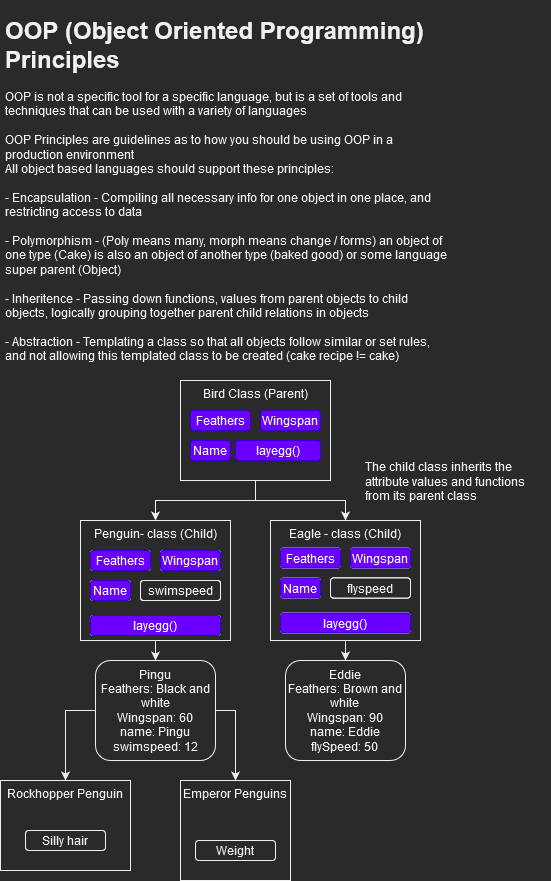

The diagram above was exported from draw.io. Its source (the exported page's mxGraphModel, read from the mxfile embedded in the PNG):
<mxGraphModel dx="677" dy="358" grid="1" gridSize="10" guides="1" tooltips="1" connect="1" arrows="1" fold="1" page="1" pageScale="1" pageWidth="827" pageHeight="1169" math="0" shadow="0">
  <root>
    <mxCell id="0" />
    <mxCell id="1" parent="0" />
    <mxCell id="wQYdZjvmHCIEYvZexPHP-1" value="&lt;h1&gt;OOP (Object Oriented Programming) Principles&lt;br&gt;&lt;/h1&gt;&lt;div&gt;OOP is not a specific tool for a specific language, but is a set of tools and techniques that can be used with a variety of languages&lt;/div&gt;&lt;div&gt;&lt;br&gt;&lt;/div&gt;&lt;div&gt;OOP Principles are guidelines as to how you should be using OOP in a production environment&lt;br&gt;All object based languages should support these principles: &lt;br&gt;&lt;br&gt;&lt;/div&gt;&lt;div&gt;- Encapsulation - Compiling all necessary info for one object in one place, and restricting access to data&lt;br&gt;&lt;br&gt;&lt;/div&gt;&lt;div&gt;- Polymorphism - (Poly means many, morph means change / forms) an object of one type (Cake) is also an object of another type (baked good) or some language super parent (Object)&lt;br&gt;&lt;br&gt;&lt;/div&gt;&lt;div&gt;- Inheritence - Passing down functions, values from parent objects to child objects, logically grouping together parent child relations in objects&lt;br&gt;&lt;br&gt;&lt;/div&gt;&lt;div&gt;- Abstraction - Templating a class so that all objects follow similar or set rules, and not allowing this templated class to be created (cake recipe != cake) &lt;br&gt;&lt;/div&gt;" style="text;html=1;strokeColor=none;fillColor=none;spacing=5;spacingTop=-20;whiteSpace=wrap;overflow=hidden;rounded=0;" vertex="1" parent="1">
      <mxGeometry x="10" y="10" width="450" height="360" as="geometry" />
    </mxCell>
    <mxCell id="wQYdZjvmHCIEYvZexPHP-36" style="edgeStyle=orthogonalEdgeStyle;rounded=0;orthogonalLoop=1;jettySize=auto;html=1;" edge="1" parent="1" source="wQYdZjvmHCIEYvZexPHP-2" target="wQYdZjvmHCIEYvZexPHP-8">
      <mxGeometry relative="1" as="geometry" />
    </mxCell>
    <mxCell id="wQYdZjvmHCIEYvZexPHP-51" style="edgeStyle=orthogonalEdgeStyle;rounded=0;orthogonalLoop=1;jettySize=auto;html=1;" edge="1" parent="1" source="wQYdZjvmHCIEYvZexPHP-2" target="wQYdZjvmHCIEYvZexPHP-47">
      <mxGeometry relative="1" as="geometry" />
    </mxCell>
    <mxCell id="wQYdZjvmHCIEYvZexPHP-52" style="edgeStyle=orthogonalEdgeStyle;rounded=0;orthogonalLoop=1;jettySize=auto;html=1;entryX=0.5;entryY=0;entryDx=0;entryDy=0;" edge="1" parent="1" source="wQYdZjvmHCIEYvZexPHP-2" target="wQYdZjvmHCIEYvZexPHP-49">
      <mxGeometry relative="1" as="geometry" />
    </mxCell>
    <mxCell id="wQYdZjvmHCIEYvZexPHP-2" value="Penguin- class (Child)" style="rounded=0;whiteSpace=wrap;html=1;verticalAlign=top;" vertex="1" parent="1">
      <mxGeometry x="90" y="520" width="150" height="120" as="geometry" />
    </mxCell>
    <mxCell id="wQYdZjvmHCIEYvZexPHP-3" value="Feathers" style="rounded=1;whiteSpace=wrap;html=1;" vertex="1" parent="1">
      <mxGeometry x="100" y="550" width="60" height="20" as="geometry" />
    </mxCell>
    <mxCell id="wQYdZjvmHCIEYvZexPHP-4" value="Name" style="rounded=1;whiteSpace=wrap;html=1;" vertex="1" parent="1">
      <mxGeometry x="100" y="580" width="40" height="20" as="geometry" />
    </mxCell>
    <mxCell id="wQYdZjvmHCIEYvZexPHP-5" value="Wingspan" style="rounded=1;whiteSpace=wrap;html=1;" vertex="1" parent="1">
      <mxGeometry x="170" y="550" width="60" height="20" as="geometry" />
    </mxCell>
    <mxCell id="wQYdZjvmHCIEYvZexPHP-6" value="layegg()" style="rounded=1;whiteSpace=wrap;html=1;" vertex="1" parent="1">
      <mxGeometry x="100" y="615" width="130" height="20" as="geometry" />
    </mxCell>
    <mxCell id="wQYdZjvmHCIEYvZexPHP-7" value="swimspeed" style="rounded=1;whiteSpace=wrap;html=1;" vertex="1" parent="1">
      <mxGeometry x="150" y="580" width="80" height="20" as="geometry" />
    </mxCell>
    <mxCell id="wQYdZjvmHCIEYvZexPHP-8" value="&lt;div&gt;Pingu&lt;/div&gt;&lt;div&gt;Feathers: Black and white&lt;/div&gt;&lt;div&gt;Wingspan: 60&lt;/div&gt;&lt;div&gt;name: Pingu&lt;/div&gt;&lt;div&gt;swimspeed: 12&lt;/div&gt;" style="rounded=1;whiteSpace=wrap;html=1;" vertex="1" parent="1">
      <mxGeometry x="105" y="660" width="120" height="100" as="geometry" />
    </mxCell>
    <mxCell id="wQYdZjvmHCIEYvZexPHP-37" style="edgeStyle=orthogonalEdgeStyle;rounded=0;orthogonalLoop=1;jettySize=auto;html=1;entryX=0.5;entryY=0;entryDx=0;entryDy=0;" edge="1" parent="1" source="wQYdZjvmHCIEYvZexPHP-9" target="wQYdZjvmHCIEYvZexPHP-35">
      <mxGeometry relative="1" as="geometry" />
    </mxCell>
    <mxCell id="wQYdZjvmHCIEYvZexPHP-9" value="Eagle - class (Child)" style="rounded=0;whiteSpace=wrap;html=1;verticalAlign=top;" vertex="1" parent="1">
      <mxGeometry x="280" y="520" width="150" height="120" as="geometry" />
    </mxCell>
    <mxCell id="wQYdZjvmHCIEYvZexPHP-10" value="Feathers" style="rounded=1;whiteSpace=wrap;html=1;" vertex="1" parent="1">
      <mxGeometry x="100" y="550" width="60" height="20" as="geometry" />
    </mxCell>
    <mxCell id="wQYdZjvmHCIEYvZexPHP-11" value="Name" style="rounded=1;whiteSpace=wrap;html=1;" vertex="1" parent="1">
      <mxGeometry x="100" y="580" width="40" height="20" as="geometry" />
    </mxCell>
    <mxCell id="wQYdZjvmHCIEYvZexPHP-12" value="Wingspan" style="rounded=1;whiteSpace=wrap;html=1;" vertex="1" parent="1">
      <mxGeometry x="170" y="550" width="60" height="20" as="geometry" />
    </mxCell>
    <mxCell id="wQYdZjvmHCIEYvZexPHP-13" value="layegg()" style="rounded=1;whiteSpace=wrap;html=1;" vertex="1" parent="1">
      <mxGeometry x="100" y="615" width="130" height="20" as="geometry" />
    </mxCell>
    <mxCell id="wQYdZjvmHCIEYvZexPHP-14" value="swimspeed" style="rounded=1;whiteSpace=wrap;html=1;" vertex="1" parent="1">
      <mxGeometry x="150" y="580" width="80" height="20" as="geometry" />
    </mxCell>
    <mxCell id="wQYdZjvmHCIEYvZexPHP-15" value="Feathers" style="rounded=1;whiteSpace=wrap;html=1;fillColor=#6a00ff;fontColor=#ffffff;strokeColor=#3700CC;" vertex="1" parent="1">
      <mxGeometry x="100" y="550" width="60" height="20" as="geometry" />
    </mxCell>
    <mxCell id="wQYdZjvmHCIEYvZexPHP-16" value="Name" style="rounded=1;whiteSpace=wrap;html=1;fillColor=#6a00ff;fontColor=#ffffff;strokeColor=#3700CC;" vertex="1" parent="1">
      <mxGeometry x="100" y="580" width="40" height="20" as="geometry" />
    </mxCell>
    <mxCell id="wQYdZjvmHCIEYvZexPHP-17" value="Wingspan" style="rounded=1;whiteSpace=wrap;html=1;fillColor=#6a00ff;fontColor=#ffffff;strokeColor=#3700CC;" vertex="1" parent="1">
      <mxGeometry x="170" y="550" width="60" height="20" as="geometry" />
    </mxCell>
    <mxCell id="wQYdZjvmHCIEYvZexPHP-18" value="layegg()" style="rounded=1;whiteSpace=wrap;html=1;fillColor=#6a00ff;fontColor=#ffffff;strokeColor=#3700CC;" vertex="1" parent="1">
      <mxGeometry x="100" y="615" width="130" height="20" as="geometry" />
    </mxCell>
    <mxCell id="wQYdZjvmHCIEYvZexPHP-19" value="swimspeed" style="rounded=1;whiteSpace=wrap;html=1;" vertex="1" parent="1">
      <mxGeometry x="150" y="580" width="80" height="20" as="geometry" />
    </mxCell>
    <mxCell id="wQYdZjvmHCIEYvZexPHP-20" value="Feathers" style="rounded=1;whiteSpace=wrap;html=1;" vertex="1" parent="1">
      <mxGeometry x="290" y="547.5" width="60" height="20" as="geometry" />
    </mxCell>
    <mxCell id="wQYdZjvmHCIEYvZexPHP-21" value="Name" style="rounded=1;whiteSpace=wrap;html=1;" vertex="1" parent="1">
      <mxGeometry x="290" y="577.5" width="40" height="20" as="geometry" />
    </mxCell>
    <mxCell id="wQYdZjvmHCIEYvZexPHP-22" value="Wingspan" style="rounded=1;whiteSpace=wrap;html=1;" vertex="1" parent="1">
      <mxGeometry x="360" y="547.5" width="60" height="20" as="geometry" />
    </mxCell>
    <mxCell id="wQYdZjvmHCIEYvZexPHP-23" value="layegg()" style="rounded=1;whiteSpace=wrap;html=1;" vertex="1" parent="1">
      <mxGeometry x="290" y="612.5" width="130" height="20" as="geometry" />
    </mxCell>
    <mxCell id="wQYdZjvmHCIEYvZexPHP-24" value="swimspeed" style="rounded=1;whiteSpace=wrap;html=1;" vertex="1" parent="1">
      <mxGeometry x="340" y="577.5" width="80" height="20" as="geometry" />
    </mxCell>
    <mxCell id="wQYdZjvmHCIEYvZexPHP-25" value="Feathers" style="rounded=1;whiteSpace=wrap;html=1;" vertex="1" parent="1">
      <mxGeometry x="290" y="547.5" width="60" height="20" as="geometry" />
    </mxCell>
    <mxCell id="wQYdZjvmHCIEYvZexPHP-26" value="Name" style="rounded=1;whiteSpace=wrap;html=1;" vertex="1" parent="1">
      <mxGeometry x="290" y="577.5" width="40" height="20" as="geometry" />
    </mxCell>
    <mxCell id="wQYdZjvmHCIEYvZexPHP-27" value="Wingspan" style="rounded=1;whiteSpace=wrap;html=1;" vertex="1" parent="1">
      <mxGeometry x="360" y="547.5" width="60" height="20" as="geometry" />
    </mxCell>
    <mxCell id="wQYdZjvmHCIEYvZexPHP-28" value="layegg()" style="rounded=1;whiteSpace=wrap;html=1;" vertex="1" parent="1">
      <mxGeometry x="290" y="612.5" width="130" height="20" as="geometry" />
    </mxCell>
    <mxCell id="wQYdZjvmHCIEYvZexPHP-29" value="swimspeed" style="rounded=1;whiteSpace=wrap;html=1;" vertex="1" parent="1">
      <mxGeometry x="340" y="577.5" width="80" height="20" as="geometry" />
    </mxCell>
    <mxCell id="wQYdZjvmHCIEYvZexPHP-30" value="Feathers" style="rounded=1;whiteSpace=wrap;html=1;fillColor=#6a00ff;fontColor=#ffffff;strokeColor=#3700CC;" vertex="1" parent="1">
      <mxGeometry x="290" y="547.5" width="60" height="20" as="geometry" />
    </mxCell>
    <mxCell id="wQYdZjvmHCIEYvZexPHP-31" value="Name" style="rounded=1;whiteSpace=wrap;html=1;fillColor=#6a00ff;fontColor=#ffffff;strokeColor=#3700CC;" vertex="1" parent="1">
      <mxGeometry x="290" y="577.5" width="40" height="20" as="geometry" />
    </mxCell>
    <mxCell id="wQYdZjvmHCIEYvZexPHP-32" value="Wingspan" style="rounded=1;whiteSpace=wrap;html=1;fillColor=#6a00ff;fontColor=#ffffff;strokeColor=#3700CC;" vertex="1" parent="1">
      <mxGeometry x="360" y="547.5" width="60" height="20" as="geometry" />
    </mxCell>
    <mxCell id="wQYdZjvmHCIEYvZexPHP-33" value="layegg()" style="rounded=1;whiteSpace=wrap;html=1;fillColor=#6a00ff;fontColor=#ffffff;strokeColor=#3700CC;" vertex="1" parent="1">
      <mxGeometry x="290" y="612.5" width="130" height="20" as="geometry" />
    </mxCell>
    <mxCell id="wQYdZjvmHCIEYvZexPHP-34" value="flyspeed" style="rounded=1;whiteSpace=wrap;html=1;" vertex="1" parent="1">
      <mxGeometry x="340" y="577.5" width="80" height="20" as="geometry" />
    </mxCell>
    <mxCell id="wQYdZjvmHCIEYvZexPHP-35" value="&lt;div&gt;Eddie&lt;/div&gt;&lt;div&gt;Feathers: Brown and white&lt;br&gt;&lt;/div&gt;&lt;div&gt;Wingspan: 90&lt;/div&gt;&lt;div&gt;name: Eddie&lt;/div&gt;&lt;div&gt;flySpeed: 50&lt;br&gt;&lt;/div&gt;" style="rounded=1;whiteSpace=wrap;html=1;" vertex="1" parent="1">
      <mxGeometry x="295" y="660" width="120" height="100" as="geometry" />
    </mxCell>
    <mxCell id="wQYdZjvmHCIEYvZexPHP-44" style="edgeStyle=orthogonalEdgeStyle;rounded=0;orthogonalLoop=1;jettySize=auto;html=1;" edge="1" parent="1" source="wQYdZjvmHCIEYvZexPHP-38" target="wQYdZjvmHCIEYvZexPHP-2">
      <mxGeometry relative="1" as="geometry" />
    </mxCell>
    <mxCell id="wQYdZjvmHCIEYvZexPHP-45" style="edgeStyle=orthogonalEdgeStyle;rounded=0;orthogonalLoop=1;jettySize=auto;html=1;" edge="1" parent="1" source="wQYdZjvmHCIEYvZexPHP-38" target="wQYdZjvmHCIEYvZexPHP-9">
      <mxGeometry relative="1" as="geometry" />
    </mxCell>
    <mxCell id="wQYdZjvmHCIEYvZexPHP-38" value="Bird Class (Parent)" style="rounded=0;whiteSpace=wrap;html=1;verticalAlign=top;" vertex="1" parent="1">
      <mxGeometry x="190" y="380" width="150" height="100" as="geometry" />
    </mxCell>
    <mxCell id="wQYdZjvmHCIEYvZexPHP-39" value="Feathers" style="rounded=1;whiteSpace=wrap;html=1;fillColor=#6a00ff;fontColor=#ffffff;strokeColor=#3700CC;" vertex="1" parent="1">
      <mxGeometry x="200" y="410" width="60" height="20" as="geometry" />
    </mxCell>
    <mxCell id="wQYdZjvmHCIEYvZexPHP-40" value="Name" style="rounded=1;whiteSpace=wrap;html=1;fillColor=#6a00ff;fontColor=#ffffff;strokeColor=#3700CC;" vertex="1" parent="1">
      <mxGeometry x="200" y="440" width="40" height="20" as="geometry" />
    </mxCell>
    <mxCell id="wQYdZjvmHCIEYvZexPHP-41" value="Wingspan" style="rounded=1;whiteSpace=wrap;html=1;fillColor=#6a00ff;fontColor=#ffffff;strokeColor=#3700CC;" vertex="1" parent="1">
      <mxGeometry x="270" y="410" width="60" height="20" as="geometry" />
    </mxCell>
    <mxCell id="wQYdZjvmHCIEYvZexPHP-43" value="layegg()" style="rounded=1;whiteSpace=wrap;html=1;fillColor=#6a00ff;fontColor=#ffffff;strokeColor=#3700CC;" vertex="1" parent="1">
      <mxGeometry x="245" y="440" width="85" height="20" as="geometry" />
    </mxCell>
    <mxCell id="wQYdZjvmHCIEYvZexPHP-46" value="The child class inherits the attribute values and functions from its parent class" style="text;html=1;strokeColor=none;fillColor=none;spacing=5;spacingTop=-20;whiteSpace=wrap;overflow=hidden;rounded=0;" vertex="1" parent="1">
      <mxGeometry x="370" y="470" width="190" height="40" as="geometry" />
    </mxCell>
    <mxCell id="wQYdZjvmHCIEYvZexPHP-47" value="Rockhopper Penguin" style="rounded=0;whiteSpace=wrap;html=1;verticalAlign=top;" vertex="1" parent="1">
      <mxGeometry x="10" y="780" width="130" height="90" as="geometry" />
    </mxCell>
    <mxCell id="wQYdZjvmHCIEYvZexPHP-48" value="Silly hair" style="rounded=1;whiteSpace=wrap;html=1;" vertex="1" parent="1">
      <mxGeometry x="35" y="830" width="80" height="20" as="geometry" />
    </mxCell>
    <mxCell id="wQYdZjvmHCIEYvZexPHP-49" value="Emperor Penguins" style="rounded=0;whiteSpace=wrap;html=1;verticalAlign=top;" vertex="1" parent="1">
      <mxGeometry x="190" y="780" width="110" height="100" as="geometry" />
    </mxCell>
    <mxCell id="wQYdZjvmHCIEYvZexPHP-50" value="Weight" style="rounded=1;whiteSpace=wrap;html=1;" vertex="1" parent="1">
      <mxGeometry x="205" y="840" width="80" height="20" as="geometry" />
    </mxCell>
  </root>
</mxGraphModel>